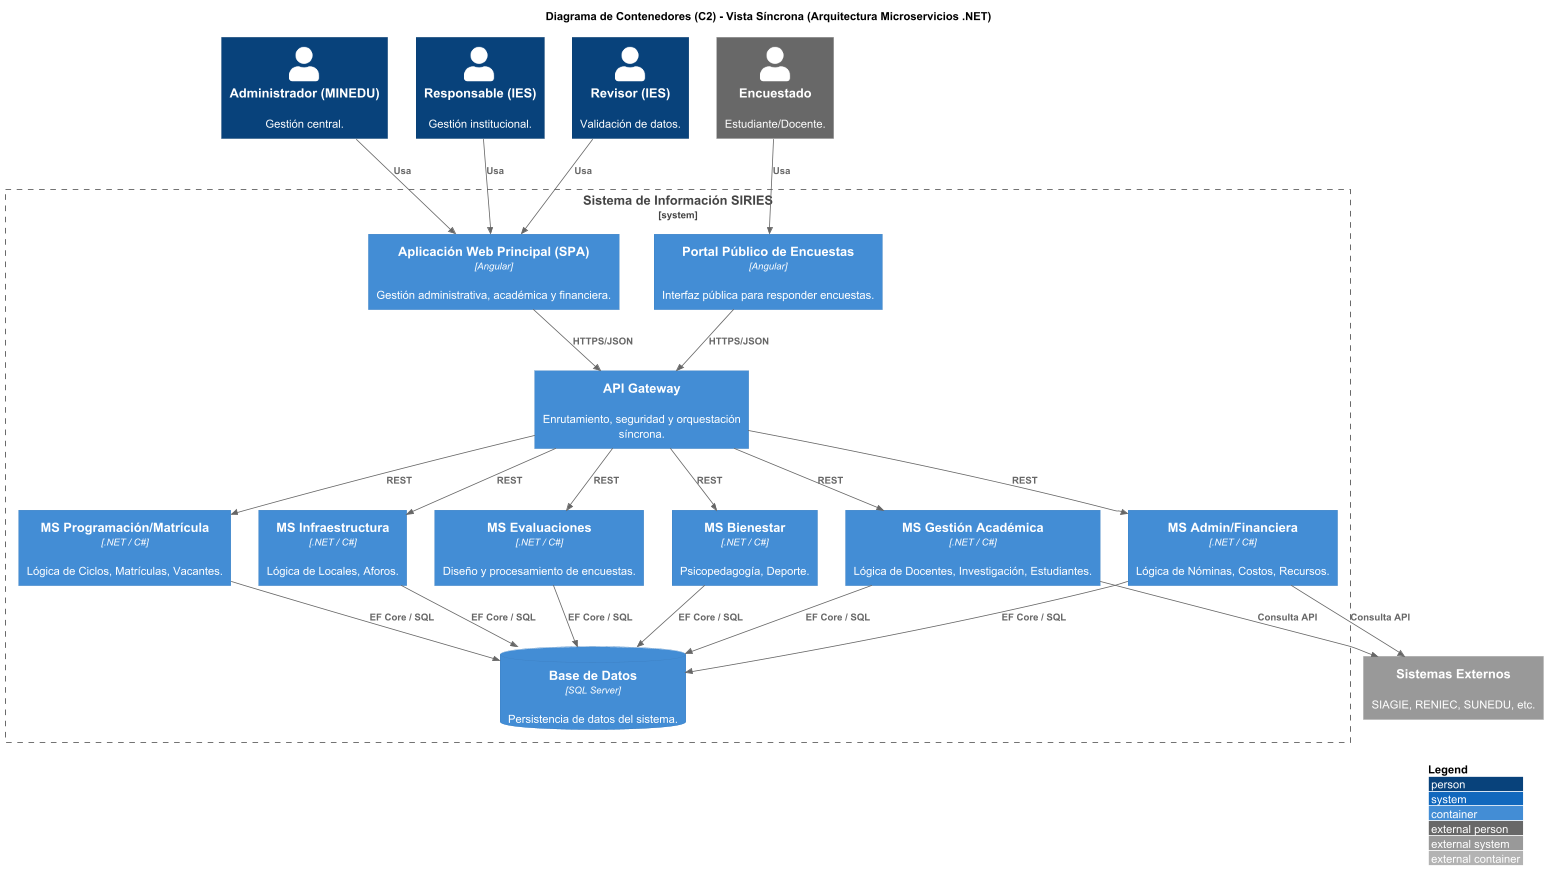

The diagram above was rendered by PlantUML. Its source (embedded in the PNG):
@startuml C2_SIRIES_SYNC
!include https://raw.githubusercontent.com/plantuml-stdlib/C4-PlantUML/master/C4_Container.puml

' Configuración de estilo
skinparam wrapWidth 300
skinparam maxMessageSize 150
LAYOUT_WITH_LEGEND()

title Diagrama de Contenedores (C2) - Vista Síncrona (Arquitectura Microservicios .NET)

' --- ACTORES ---
Person(admin, "Administrador (MINEDU)", "Gestión central.")
Person(responsable, "Responsable (IES)", "Gestión institucional.")
Person(revisor, "Revisor (IES)", "Validación de datos.")
Person_Ext(encuestado, "Encuestado", "Estudiante/Docente.")

' --- SISTEMAS EXTERNOS ---
System_Ext(ext_systems, "Sistemas Externos", "SIAGIE, RENIEC, SUNEDU, etc.")

System_Boundary(siries_boundary, "Sistema de Información SIRIES") {

    ' --- FRONTEND (SPA) ---
    Container(spa_main, "Aplicación Web Principal (SPA)", "Angular", "Gestión administrativa, académica y financiera.")
    Container(portal_encuestas, "Portal Público de Encuestas", "Angular", "Interfaz pública para responder encuestas.")

    ' --- API GATEWAY ---
    Container(gateway, "API Gateway", "", "Enrutamiento, seguridad y orquestación síncrona.")

    ' --- MICROSERVICIOS (Backend .NET) ---
    ' Internamente usan Arquitectura Hexagonal
    Container(ms_academica, "MS Gestión Académica", ".NET / C#", "Lógica de Docentes, Investigación, Estudiantes.")
    Container(ms_admin, "MS Admin/Financiera", ".NET / C#", "Lógica de Nóminas, Costos, Recursos.")
    Container(ms_matricula, "MS Programación/Matrícula", ".NET / C#", "Lógica de Ciclos, Matrículas, Vacantes.")
    Container(ms_infra, "MS Infraestructura", ".NET / C#", "Lógica de Locales, Aforos.")
    Container(ms_evaluaciones, "MS Evaluaciones", ".NET / C#", "Diseño y procesamiento de encuestas.")
    Container(ms_bienestar, "MS Bienestar", ".NET / C#", "Psicopedagogía, Deporte.")

    ' --- BASE DE DATOS ---
    ContainerDb(db_main, "Base de Datos", "SQL Server", "Persistencia de datos del sistema.")
}

' --- RELACIONES SÍNCRONAS ---
Rel(admin, spa_main, "Usa")
Rel(responsable, spa_main, "Usa")
Rel(revisor, spa_main, "Usa")
Rel(encuestado, portal_encuestas, "Usa")

Rel(spa_main, gateway, "HTTPS/JSON")
Rel(portal_encuestas, gateway, "HTTPS/JSON")

Rel(gateway, ms_academica, "REST")
Rel(gateway, ms_admin, "REST")
Rel(gateway, ms_matricula, "REST")
Rel(gateway, ms_infra, "REST")
Rel(gateway, ms_evaluaciones, "REST")
Rel(gateway, ms_bienestar, "REST")

Rel(ms_academica, db_main, "EF Core / SQL")
Rel(ms_admin, db_main, "EF Core / SQL")
Rel(ms_matricula, db_main, "EF Core / SQL")
Rel(ms_infra, db_main, "EF Core / SQL")
Rel(ms_evaluaciones, db_main, "EF Core / SQL")
Rel(ms_bienestar, db_main, "EF Core / SQL")

Rel(ms_academica, ext_systems, "Consulta API")
Rel(ms_admin, ext_systems, "Consulta API")

@enduml